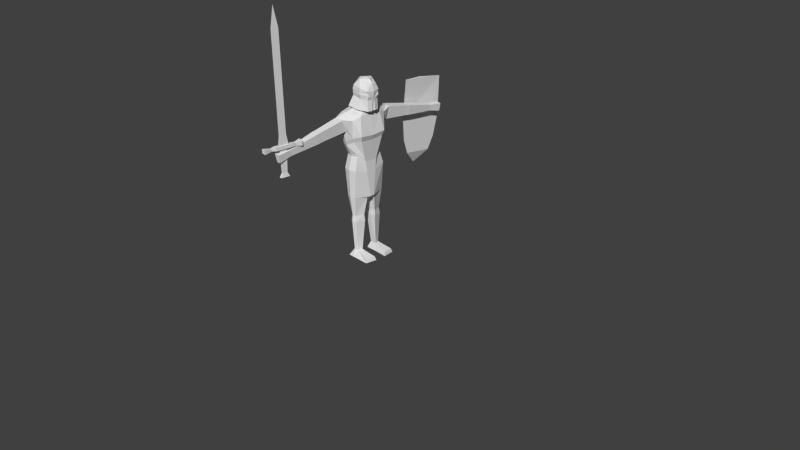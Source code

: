 # Source: knight.blend  (saved by Blender 2.67.0; exported with 4.5.12 LTS)
import bpy
from mathutils import Matrix  # noqa: F401  (used for matrix-valued properties, if any)

bpy.ops.wm.read_factory_settings(use_empty=True)
scene = bpy.context.scene
scene.name = 'Scene'

# ---- collections
col_collection_1 = bpy.data.collections.new('Collection 1'); scene.collection.children.link(col_collection_1)

# ---- materials (node trees are filled in below, after node groups)
mat_material = bpy.data.materials.new('Material')
mat_material.alpha_threshold = 0.0
mat_material.use_transparent_shadow = False
mat_material.roughness = 0.5
mat_material.line_color = (0.0, 0.0, 0.0, 1.0)

# ---- material node trees

# ---- world
world_world = bpy.data.worlds.new('World'); scene.world = world_world
world_world.color = (0.05088, 0.05088, 0.05088)
world_world.use_sun_shadow = False
world_world.sun_shadow_jitter_overblur = 0.0
world_world.cycles.sampling_method = 'MANUAL'
world_world.cycles.sample_map_resolution = 256

# ---- cameras
cam_camera = bpy.data.cameras.new('Camera')
cam_camera.clip_end = 100.0
cam_camera.lens = 35.0
cam_camera.sensor_width = 32.0
cam_camera.sensor_height = 18.0
cam_camera.ortho_scale = 7.314
cam_camera.dof.focus_distance = 0.0
cam_camera.dof.aperture_fstop = 128.0

# ---- meshes
me_cube = bpy.data.meshes.new('Cube')
me_cube.from_pydata([(-0.2838, -0.2139, 1.725), (-0.03533, -0.2256, 1.203), (-0.2339, -0.2197, 1.203), (-0.2415, -0.02619, 0.7897), (-0.263, -0.1239, 1.94), (-0.02585, -0.2477, 1.859), (-0.2241, -0.2477, 1.931), (0.0505, -0.1804, 1.658), (0.00567, -0.1494, 1.897), (-0.04923, -0.234, 1.628), (-0.2007, -0.2639, 1.583), (0.00567, -0.02619, 0.8277), (-0.1561, -0.6727, 1.69), (-0.08906, -0.6727, 1.69), (0.1171, -0.08428, 0.04104), (0.1095, -0.2241, -0.006834), (-0.1062, -0.1721, 0.08595), (-0.1757, -0.1662, 0.08595), (-0.04461, -0.07901, -0.003461), (-0.2127, -0.07901, -0.003461), (-0.2044, -0.2138, 0.8346), (-0.06615, -0.2197, 0.8346), (-0.1304, -0.07514, 0.496), (-0.1287, -0.07901, -0.003461), (-0.2127, -0.2262, -0.002466), (-0.04461, -0.2262, -0.002466), (-0.1542, -1.292, 1.711), (-0.08421, -1.29, 1.701), (-0.1757, -0.1122, 0.08526), (-0.08512, -0.1122, 0.08526), (-0.1352, -0.2118, 0.5766), (-0.1295, -0.08037, 0.5754), (-0.1244, -0.3197, 1.731), (-0.1226, -0.695, 1.821), (0.1309, -0.07254, -0.007584), (0.09573, -0.2117, 0.04163), (-0.02527, -0.05662, 0.8099), (-0.2337, -0.05662, 0.7882), (-0.09378, -1.122, 1.717), (-0.1465, -1.124, 1.725), (-0.1821, -0.1934, 0.4972), (-0.089, -0.1993, 0.4972), (-0.0527, -0.08269, 0.496), (-0.2081, -0.08269, 0.496), (-0.1558, -0.7165, 1.682), (-0.08881, -0.7165, 1.682), (-0.08397, -0.3002, 1.731), (-0.1648, -0.2943, 1.731), (-0.1352, -0.2391, 0.8346), (-0.1409, -0.1916, 0.08595), (-0.1709, -0.1865, 0.5766), (-0.09962, -0.1923, 0.5766), (-0.05874, -0.08793, 0.5754), (-0.2002, -0.08793, 0.5754), (-0.2642, -0.09318, 1.311), (-0.004998, -0.08602, 1.304), (-0.046, -0.1779, 1.38), (-0.2233, -0.172, 1.38), (-0.07149, -0.3744, 1.881), (-0.1773, -0.3781, 1.897), (-0.2069, -0.2445, 1.527), (-0.06469, -0.2146, 1.571), (0.02485, -0.1629, 1.589), (-0.2535, -0.1865, 1.611), (-0.1459, -1.273, 1.601), (-0.09246, -1.273, 1.601), (-0.1304, -0.1122, 0.08526), (-0.1346, -0.1974, 1.38), (-0.1287, -0.2262, -0.002466), (-0.1355, -0.2188, 0.4972), (-0.2203, -0.1854, 1.407), (-0.07846, -0.7373, 1.807), (-0.1662, -0.7403, 1.82), (-0.1403, -1.11, 1.642), (-0.1, -1.11, 1.642), (-0.07871, -0.6935, 1.815), (-0.1664, -0.6966, 1.827), (-0.1295, -0.05662, 0.7987), (-0.125, -0.2845, 1.583), (-0.06892, -0.02619, 0.8101), (-0.1287, -0.1338, 1.974), (-0.125, -0.2729, 1.95), (-0.1346, -0.2451, 1.203), (-0.1192, -1.273, 1.601), (-0.1192, -1.291, 1.706), (-0.1244, -0.3762, 1.889), (-0.1223, -0.7388, 1.814), (-0.1223, -0.7165, 1.682), (-0.1358, -0.2651, 1.527), (-0.1226, -0.6727, 1.69), (-0.1201, -1.11, 1.642), (-0.1201, -1.123, 1.721), (-0.1833, -0.06228, 2.007), (-0.04349, -0.07176, 1.985), (-0.1134, -0.1027, 2.025), (0.0005281, -0.1003, 1.357), (-0.2622, -0.1105, 1.367), (-0.04946, -0.1847, 1.415), (-0.1349, -0.2099, 1.407), (0.03918, -0.06749, 2.273), (-0.0617, -0.08895, 2.329), (-0.1398, -0.1174, 2.254), (-0.1995, -0.1585, 1.989), (0.06613, -0.08666, 2.203), (-0.01765, -0.1289, 2.234), (-0.03381, -0.1447, 1.967), (-0.1694, -0.1041, 2.115), (-0.02598, -0.1158, 2.097), (0.05787, -0.07948, 1.953), (0.05464, -0.07672, 2.092), (0.06416, -0.07848, 2.17), (-0.0206, -0.1282, 2.186), (-0.02207, -0.1307, 2.154), (0.07311, -0.07694, 2.141), (0.07154, -0.02115, 1.953), (0.06756, -0.01833, 2.087), (0.06971, -0.01842, 2.123), (-0.1591, -0.1157, 2.158), (-0.1558, -0.1217, 2.202), (-0.001851, -0.06837, 1.164), (-0.2578, -0.07429, 1.164), (-0.1484, -1.082, 1.734), (-0.09232, -1.08, 1.726), (-0.1417, -1.067, 1.646), (-0.09893, -1.067, 1.646), (-0.1203, -1.081, 1.73), (-0.1203, -1.067, 1.646), (-0.2838, 0.2139, 1.725), (-0.03533, 0.2256, 1.203), (-0.2339, 0.2197, 1.203), (-0.2415, 0.02619, 0.7897), (-0.263, 0.1239, 1.94), (-0.02585, 0.2477, 1.859), (-0.2241, 0.2477, 1.931), (0.0505, 0.1804, 1.658), (0.00567, 0.1494, 1.897), (-0.04923, 0.234, 1.628), (-0.2007, 0.2639, 1.583), (0.00567, 0.02619, 0.8277), (-0.263, -5.96e-08, 1.962), (0.00567, 0.0, 1.92), (-0.2415, 0.0, 0.7897), (0.00567, 0.0, 0.8348), (-0.1561, 0.6727, 1.69), (-0.08906, 0.6727, 1.69), (0.1171, 0.08428, 0.04104), (0.1095, 0.2241, -0.006834), (-0.1062, 0.1721, 0.08595), (-0.1757, 0.1662, 0.08595), (-0.04461, 0.07901, -0.003461), (-0.2127, 0.07901, -0.003461), (-0.2044, 0.2138, 0.8346), (-0.06615, 0.2197, 0.8346), (-0.1304, 0.07514, 0.496), (-0.1287, 0.07901, -0.003461), (-0.2127, 0.2262, -0.002466), (-0.04461, 0.2262, -0.002466), (-0.274, 0.0, 1.622), (0.05011, 0.0, 1.642), (-0.1542, 1.292, 1.711), (-0.08421, 1.29, 1.701), (-0.1757, 0.1122, 0.08526), (-0.08512, 0.1122, 0.08526), (-0.1352, 0.2118, 0.5766), (-0.1295, 0.08037, 0.5754), (-0.1244, 0.3197, 1.731), (-0.1226, 0.695, 1.821), (0.1309, 0.07254, -0.007584), (0.09573, 0.2117, 0.04163), (-0.02527, 0.05662, 0.8099), (-0.2337, 0.05662, 0.7882), (-0.09378, 1.122, 1.717), (-0.1465, 1.124, 1.725), (-0.1821, 0.1934, 0.4972), (-0.089, 0.1993, 0.4972), (-0.0527, 0.08269, 0.496), (-0.2081, 0.08269, 0.496), (-0.1558, 0.7165, 1.682), (-0.08881, 0.7165, 1.682), (-0.08397, 0.3002, 1.731), (-0.1648, 0.2943, 1.731), (-0.2646, 0.0, 1.311), (-0.004998, 0.0, 1.304), (-0.1352, 0.2391, 0.8346), (-0.1409, 0.1916, 0.08595), (-0.1709, 0.1865, 0.5766), (-0.09962, 0.1923, 0.5766), (-0.05874, 0.08793, 0.5754), (-0.2002, 0.08793, 0.5754), (-0.2642, 0.09318, 1.311), (-0.004998, 0.08602, 1.304), (-0.046, 0.1779, 1.38), (-0.2233, 0.172, 1.38), (-0.07149, 0.3744, 1.881), (-0.1773, 0.3781, 1.897), (-0.2069, 0.2445, 1.527), (-0.06469, 0.2146, 1.571), (0.02485, 0.1629, 1.589), (-0.2535, 0.1865, 1.611), (-0.1459, 1.273, 1.601), (-0.09246, 1.273, 1.601), (-0.1304, 0.1122, 0.08526), (-0.1346, 0.1974, 1.38), (-0.1287, 0.2262, -0.002466), (-0.1355, 0.2188, 0.4972), (-0.2203, 0.1854, 1.407), (-0.06892, 0.0, 0.8287), (-0.07846, 0.7373, 1.807), (-0.1662, 0.7403, 1.82), (-0.1403, 1.11, 1.642), (-0.1, 1.11, 1.642), (-0.07871, 0.6935, 1.815), (-0.1664, 0.6966, 1.827), (0.02456, 0.0, 1.577), (-0.2865, 0.0, 1.547), (-0.1295, 0.05662, 0.7987), (-0.125, 0.2845, 1.583), (-0.06892, 0.02619, 0.8101), (-0.1287, 0.1338, 1.974), (-0.125, 0.2729, 1.95), (-0.1346, 0.2451, 1.203), (-0.1192, 1.273, 1.601), (-0.1192, 1.291, 1.706), (-0.1244, 0.3762, 1.889), (-0.1223, 0.7388, 1.814), (-0.1223, 0.7165, 1.682), (-0.1358, 0.2651, 1.527), (-0.1226, 0.6727, 1.69), (-0.1201, 1.11, 1.642), (-0.1201, 1.123, 1.721), (-0.1833, 0.06228, 2.007), (-0.04349, 0.07176, 1.985), (-0.2008, 0.0, 2.019), (-0.026, 0.0, 1.997), (-0.1134, 0.0, 2.036), (-0.1134, 0.1027, 2.025), (0.0005281, 0.1003, 1.357), (-0.2622, 0.1105, 1.367), (-0.04946, 0.1847, 1.415), (0.0004752, 0.0, 1.355), (-0.2686, 0.0, 1.355), (-0.1349, 0.2099, 1.407), (-0.1603, 0.0, 2.322), (0.03918, 0.06749, 2.273), (-0.208, 0.0, 2.269), (0.0572, 0.0, 2.284), (0.02283, 0.0, 2.322), (-0.0617, 0.08895, 2.329), (-0.1398, 0.1174, 2.254), (-0.2889, 0.0, 1.99), (-0.1995, 0.1585, 1.989), (0.06613, 0.08666, 2.203), (0.08273, 0.0, 2.191), (-0.01765, 0.1289, 2.234), (-0.03381, 0.1447, 1.967), (-0.245, 0.0, 2.118), (-0.1694, 0.1041, 2.115), (-0.02598, 0.1158, 2.097), (0.05787, 0.07948, 1.953), (0.05464, 0.07672, 2.092), (0.06416, 0.07848, 2.17), (0.08078, 0.0, 2.158), (-0.0206, 0.1282, 2.186), (-0.02207, 0.1307, 2.154), (0.07311, 0.07694, 2.141), (0.07154, 0.02115, 1.953), (0.06756, 0.01833, 2.087), (0.06971, 0.01842, 2.123), (-0.1591, 0.1157, 2.158), (-0.2299, 0.0, 2.155), (-0.1558, 0.1217, 2.202), (0.06753, 0.0, 2.087), (0.05964, 0.0, 1.956), (-0.2244, 0.0, 2.214), (-0.057, 0.0, 2.342), (-0.001643, 0.0, 1.157), (-0.001851, 0.06837, 1.164), (-0.2578, 0.07429, 1.164), (-0.2577, 0.0, 1.156), (-0.1484, 1.082, 1.734), (-0.09232, 1.08, 1.726), (-0.1417, 1.067, 1.646), (-0.09893, 1.067, 1.646), (-0.1203, 1.081, 1.73), (-0.1203, 1.067, 1.646), (-0.2276, 1.409, 2.019), (-0.1898, 0.7758, 2.104), (-0.1915, 1.343, 1.528), (-0.1817, 0.7103, 1.612), (-0.2741, 1.092, 2.061), (-0.2905, 1.027, 1.569), (-0.1776, 0.7201, 1.316), (-0.2417, 0.943, 0.9413), (-0.1759, 0.774, 1.127), (-0.1818, 1.155, 1.077), (-0.2012, 1.188, 1.247), (-0.2468, 1.328, 1.968), (-0.1859, 1.256, 1.244), (-0.2736, 0.9848, 1.255), (-0.2106, 0.8356, 1.13), (-0.2052, 1.271, 1.537), (-0.2173, 0.8331, 2.035), (-0.2427, 0.9516, 1.006), (-0.192, 0.7751, 1.303), (-0.1962, 0.7757, 1.603), (-0.1957, 1.116, 1.099), (-0.2896, 1.084, 2.0), (-0.1041, -1.299, 1.749), (-0.0876, -1.099, 1.749), (-0.1622, -1.294, 1.749), (-0.1314, -1.096, 1.749), (-0.1041, -1.299, 1.793), (-0.0876, -1.099, 1.793), (-0.1622, -1.294, 1.793), (-0.1314, -1.096, 1.793), (-0.1127, -1.271, 1.793), (-0.1045, -1.131, 1.793), (-0.1341, -1.199, 1.793), (-0.1141, -1.249, 3.109), (-0.1084, -1.153, 3.109), (-0.1288, -1.199, 3.109), (-0.1171, -1.2, 3.359), (-0.1084, -1.153, 2.431), (-0.1287, -1.199, 2.431), (-0.1141, -1.248, 2.431), (-0.1288, -1.199, 1.918), (-0.1141, -1.249, 1.918), (-0.1084, -1.153, 1.918), (-0.1127, -1.243, 1.756), (-0.1045, -1.158, 1.756), (-0.1418, -1.242, 1.756), (-0.1264, -1.156, 1.756), (-0.1151, -1.231, 1.46), (-0.1091, -1.169, 1.46), (-0.1362, -1.23, 1.46), (-0.125, -1.168, 1.46), (-0.1203, -1.351, 1.758), (-0.1547, -1.348, 1.758), (-0.1203, -1.351, 1.784), (-0.1547, -1.348, 1.784), (-0.11, -1.447, 1.745), (-0.1805, -1.441, 1.745), (-0.11, -1.447, 1.798), (-0.1805, -1.441, 1.798), (-0.08684, -1.043, 1.753), (-0.123, -1.04, 1.753), (-0.08684, -1.043, 1.79), (-0.123, -1.04, 1.79), (-0.06438, -0.9672, 1.737), (-0.1328, -0.9616, 1.737), (-0.06438, -0.9672, 1.806), (-0.1328, -0.9616, 1.806), (-0.11, -1.257, 1.408), (-0.09918, -1.144, 1.408), (-0.1482, -1.255, 1.408), (-0.1279, -1.143, 1.408), (-0.1784, -0.1097, 0.1199), (-0.1762, -0.1685, 0.1206), (-0.1047, -0.1744, 0.1206), (-0.08239, -0.1097, 0.1199), (-0.1304, -0.1091, 0.1199), (-0.1405, -0.1939, 0.1206), (-0.08287, 0.1102, 0.1138), (-0.105, 0.174, 0.1145), (-0.1762, 0.1681, 0.1145), (-0.178, 0.1102, 0.1138), (-0.1406, 0.1934, 0.1145), (-0.1304, 0.1097, 0.1138), (-0.0668, 0.08723, 1.752), (-0.1134, 0.07358, 1.752), (-0.1134, -0.09081, 1.752), (-0.0668, -0.1045, 1.752), (-0.1564, 0.02023, 1.752), (-0.1564, -0.03746, 1.752), (-0.02388, 0.07358, 1.752), (-0.02388, -0.09081, 1.752), (0.02005, 0.02023, 1.752), (0.02005, -0.03746, 1.752), (-0.0668, 0.08723, 1.701), (-0.1134, 0.07358, 1.701), (-0.1134, -0.09081, 1.701), (-0.0668, -0.1045, 1.701), (-0.1564, 0.02023, 1.701), (-0.1564, -0.03746, 1.701), (-0.02388, 0.07358, 1.701), (-0.02388, -0.09081, 1.701), (0.02005, 0.02023, 1.701), (0.02005, -0.03746, 1.701), (-0.06713, 0.06288, 1.656), (-0.1019, 0.0527, 1.656), (-0.1019, -0.06993, 1.656), (-0.06713, -0.08011, 1.656), (-0.1339, 0.0129, 1.656), (-0.1339, -0.03013, 1.656), (-0.03511, 0.0527, 1.656), (-0.03511, -0.06993, 1.656), (-0.002344, 0.0129, 1.656), (-0.002344, -0.03013, 1.656), (-0.06765, 0.02375, 1.622), (-0.0834, 0.01914, 1.622), (-0.0834, -0.03637, 1.622), (-0.06765, -0.04098, 1.622), (-0.09789, 0.001126, 1.622), (-0.09789, -0.01835, 1.622), (-0.05316, 0.01914, 1.622), (-0.05316, -0.03637, 1.622), (-0.03833, 0.001126, 1.622), (-0.03833, -0.01835, 1.622), (-0.06773, 0.0182, 1.549), (-0.08077, 0.01438, 1.549), (-0.08077, -0.03161, 1.549), (-0.06773, -0.03543, 1.549), (-0.09278, -0.0005443, 1.549), (-0.09278, -0.01668, 1.549), (-0.05572, 0.01438, 1.549), (-0.05572, -0.03161, 1.549), (-0.04343, -0.0005443, 1.549), (-0.04343, -0.01668, 1.549), (-0.06697, 0.07446, 1.527), (-0.1074, 0.06263, 1.527), (-0.1074, -0.07986, 1.527), (-0.06697, -0.09169, 1.527), (-0.1446, 0.01639, 1.527), (-0.1446, -0.03361, 1.527), (-0.02977, 0.06263, 1.527), (-0.02977, -0.07986, 1.527), (0.008306, 0.01639, 1.527), (0.008306, -0.03361, 1.527), (-0.0668, 0.08723, 1.716), (-0.02388, 0.07358, 1.716), (0.02005, 0.02023, 1.716), (0.02005, -0.03746, 1.716), (-0.1564, -0.03746, 1.716), (-0.1564, 0.02023, 1.716), (-0.02388, -0.09081, 1.716), (-0.1134, 0.07358, 1.716), (-0.1134, -0.09081, 1.716), (-0.0668, -0.1045, 1.716), (-0.08929, -0.04705, 1.633), (-0.04742, 0.02982, 1.633), (-0.08929, 0.02982, 1.633), (-0.04742, -0.04705, 1.633), (-0.06749, 0.0362, 1.633), (-0.06749, -0.05343, 1.633), (-0.1094, 0.004873, 1.633), (-0.02688, 0.004873, 1.633), (-0.02688, -0.0221, 1.633), (-0.1094, -0.0221, 1.633)], [], [(2, 3, 37, 20), (80, 4, 6, 81), (7, 8, 5, 9), (78, 9, 46, 32), (36, 21, 51, 52), (50, 53, 43, 40), (62, 7, 9, 61), (88, 78, 10, 60), (10, 6, 4, 0), (60, 10, 0, 63), (213, 158, 7, 62), (48, 20, 50, 30), (158, 140, 8, 7), (63, 0, 157, 214), (4, 80, 94, 92), (0, 4, 139, 157), (206, 79, 3, 141), (66, 29, 18, 23), (30, 50, 40, 69), (11, 1, 21, 36), (52, 51, 41, 42), (31, 52, 42, 22), (79, 11, 36, 77), (82, 2, 20, 48), (360, 359, 29, 66), (361, 357, 17, 49), (20, 37, 53, 50), (77, 36, 52, 31), (359, 358, 16, 29), (357, 356, 28, 17), (23, 68, 24, 19), (18, 29, 14, 34), (49, 17, 24, 68), (17, 28, 19, 24), (14, 35, 15, 34), (29, 16, 35, 14), (25, 18, 34, 15), (16, 25, 15, 35), (11, 119, 1), (82, 67, 57, 2), (2, 57, 54, 120), (142, 275, 119, 11), (120, 54, 181, 278), (89, 13, 45, 87), (70, 60, 63, 96), (46, 58, 75, 13), (6, 10, 47, 59), (239, 213, 62, 95), (95, 62, 61, 97), (59, 47, 12, 76), (96, 63, 214, 240), (125, 121, 39, 91), (98, 88, 60, 70), (33, 76, 72, 86), (9, 5, 58, 46), (81, 6, 59, 85), (85, 59, 76, 33), (32, 46, 13, 89), (76, 12, 44, 72), (13, 75, 71, 45), (91, 39, 26, 84), (121, 123, 73, 39), (124, 122, 38, 74), (126, 124, 74, 90), (83, 84, 26, 64), (39, 73, 64, 26), (74, 38, 27, 65), (90, 74, 65, 83), (8, 80, 81, 5), (10, 78, 32, 47), (61, 9, 78, 88), (21, 48, 30, 51), (80, 8, 93, 94), (142, 11, 79, 206), (28, 66, 23, 19), (51, 30, 69, 41), (53, 31, 22, 43), (3, 79, 77, 37), (1, 82, 48, 21), (356, 360, 66, 28), (358, 361, 49, 16), (37, 77, 31, 53), (18, 25, 68, 23), (16, 49, 68, 25), (1, 56, 67, 82), (12, 89, 87, 44), (122, 125, 91, 38), (97, 61, 88, 98), (75, 33, 86, 71), (5, 81, 85, 58), (58, 85, 33, 75), (47, 32, 89, 12), (38, 91, 84, 27), (123, 126, 90, 73), (65, 27, 84, 83), (73, 90, 83, 64), (234, 232, 92, 94), (233, 234, 94, 93), (8, 140, 233, 93), (139, 4, 92, 232), (57, 70, 96, 54), (182, 239, 95, 55), (55, 95, 97, 56), (54, 96, 240, 181), (67, 98, 70, 57), (56, 97, 98, 67), (242, 244, 101), (245, 246, 100, 99), (246, 274, 100), (106, 255, 249, 102), (245, 99, 103, 252), (100, 101, 104), (99, 100, 104), (115, 114, 272, 271), (117, 269, 255, 106), (102, 105, 107, 106), (107, 105, 108, 109), (103, 104, 111, 110), (252, 103, 110, 261), (107, 109, 113, 112), (113, 109, 115, 116), (109, 108, 114, 115), (101, 244, 273, 118), (118, 273, 269, 117), (111, 112, 113, 110), (106, 107, 112, 117), (117, 112, 111, 118), (110, 113, 116, 261), (118, 111, 104, 101), (116, 115, 271, 261), (274, 242, 100), (103, 99, 104), (275, 182, 55, 119), (119, 55, 56, 1), (3, 120, 278, 141), (3, 2, 120), (86, 72, 121, 125), (72, 44, 123, 121), (45, 71, 122, 124), (87, 45, 124, 126), (71, 86, 125, 122), (44, 87, 126, 123), (129, 151, 170, 130), (218, 219, 133, 131), (134, 136, 132, 135), (216, 165, 179, 136), (169, 187, 186, 152), (185, 173, 176, 188), (197, 196, 136, 134), (226, 195, 137, 216), (137, 127, 131, 133), (195, 198, 127, 137), (213, 197, 134, 158), (183, 163, 185, 151), (158, 134, 135, 140), (198, 214, 157, 127), (131, 230, 235, 218), (127, 157, 139, 131), (206, 141, 130, 217), (201, 154, 149, 162), (163, 204, 173, 185), (138, 169, 152, 128), (187, 175, 174, 186), (164, 153, 175, 187), (217, 215, 169, 138), (220, 183, 151, 129), (367, 201, 162, 362), (366, 184, 148, 364), (151, 185, 188, 170), (215, 164, 187, 169), (362, 162, 147, 363), (364, 148, 161, 365), (154, 150, 155, 203), (149, 167, 145, 162), (184, 203, 155, 148), (148, 155, 150, 161), (145, 167, 146, 168), (162, 145, 168, 147), (156, 146, 167, 149), (147, 168, 146, 156), (138, 128, 276), (220, 129, 192, 202), (129, 277, 189, 192), (142, 138, 276, 275), (277, 278, 181, 189), (227, 225, 178, 144), (205, 237, 198, 195), (179, 144, 211, 193), (133, 194, 180, 137), (239, 236, 197, 213), (236, 238, 196, 197), (194, 212, 143, 180), (237, 240, 214, 198), (283, 229, 172, 279), (241, 205, 195, 226), (166, 224, 208, 212), (136, 179, 193, 132), (219, 223, 194, 133), (223, 166, 212, 194), (165, 227, 144, 179), (212, 208, 177, 143), (144, 178, 207, 211), (229, 222, 159, 172), (279, 172, 209, 281), (282, 210, 171, 280), (284, 228, 210, 282), (221, 199, 159, 222), (172, 159, 199, 209), (210, 200, 160, 171), (228, 221, 200, 210), (135, 132, 219, 218), (137, 180, 165, 216), (196, 226, 216, 136), (152, 186, 163, 183), (218, 235, 231, 135), (142, 206, 217, 138), (161, 150, 154, 201), (186, 174, 204, 163), (188, 176, 153, 164), (130, 170, 215, 217), (128, 152, 183, 220), (365, 161, 201, 367), (363, 147, 184, 366), (170, 188, 164, 215), (149, 154, 203, 156), (147, 156, 203, 184), (128, 220, 202, 191), (143, 177, 225, 227), (280, 171, 229, 283), (238, 241, 226, 196), (211, 207, 224, 166), (132, 193, 223, 219), (193, 211, 166, 223), (180, 143, 227, 165), (171, 160, 222, 229), (281, 209, 228, 284), (200, 221, 222, 160), (209, 199, 221, 228), (234, 235, 230, 232), (233, 231, 235, 234), (135, 231, 233, 140), (139, 232, 230, 131), (192, 189, 237, 205), (182, 190, 236, 239), (190, 191, 238, 236), (189, 181, 240, 237), (202, 192, 205, 241), (191, 202, 241, 238), (248, 244, 242), (245, 243, 247, 246), (246, 247, 274), (256, 250, 249, 255), (245, 252, 251, 243), (247, 253, 248), (243, 253, 247), (266, 271, 272, 265), (268, 256, 255, 269), (250, 256, 257, 254), (257, 259, 258, 254), (251, 260, 262, 253), (252, 261, 260, 251), (257, 263, 264, 259), (264, 267, 266, 259), (259, 266, 265, 258), (248, 270, 273, 244), (270, 268, 269, 273), (262, 260, 264, 263), (256, 268, 263, 257), (268, 270, 262, 263), (260, 261, 267, 264), (270, 248, 253, 262), (267, 261, 271, 266), (274, 247, 242), (251, 253, 243), (275, 276, 190, 182), (276, 128, 191, 190), (130, 141, 278, 277), (130, 277, 129), (224, 283, 279, 208), (208, 279, 281, 177), (178, 282, 280, 207), (225, 284, 282, 178), (207, 280, 283, 224), (177, 281, 284, 225), (247, 248, 242), (100, 242, 101), (289, 285, 296, 306), (286, 289, 306, 301), (303, 298, 299), (295, 297, 294, 305), (304, 290, 298, 303), (300, 287, 297, 295), (298, 302, 299), (288, 304, 303, 291), (288, 286, 301, 304), (293, 299, 302, 292), (291, 303, 299, 293), (301, 306, 290, 304), (285, 287, 300, 296), (290, 300, 295, 298), (296, 300, 290, 306), (302, 298, 305), (298, 295, 305), (305, 294, 292, 302), (288, 287, 285, 286), (289, 286, 285), (291, 297, 287, 288), (297, 291, 293, 294), (292, 294, 293), (307, 309, 330, 328), (313, 311, 315, 317), (312, 308, 344, 346), (310, 309, 313, 314), (307, 308, 312, 311), (311, 313, 339, 338), (324, 322, 319, 318), (323, 324, 318, 320), (311, 312, 316, 315), (322, 323, 320, 319), (312, 314, 317, 316), (314, 313, 317), (327, 325, 323, 322), (325, 326, 324, 323), (326, 327, 322, 324), (319, 320, 321), (318, 319, 321), (320, 318, 321), (316, 317, 325, 327), (317, 315, 326, 325), (315, 316, 327, 326), (331, 329, 333, 335), (310, 308, 329, 331), (309, 310, 331, 330), (308, 307, 328, 329), (332, 334, 354, 352), (330, 331, 335, 334), (329, 328, 332, 333), (328, 330, 334, 332), (338, 339, 343, 342), (313, 309, 337, 339), (307, 311, 338, 336), (309, 307, 336, 337), (341, 340, 342, 343), (339, 337, 341, 343), (336, 338, 342, 340), (337, 336, 340, 341), (346, 344, 348, 350), (308, 310, 345, 344), (314, 312, 346, 347), (310, 314, 347, 345), (348, 349, 351, 350), (344, 345, 349, 348), (347, 346, 350, 351), (345, 347, 351, 349), (353, 352, 354, 355), (335, 333, 353, 355), (334, 335, 355, 354), (333, 332, 352, 353), (22, 42, 359, 360), (69, 40, 357, 361), (42, 41, 358, 359), (40, 43, 356, 357), (43, 22, 360, 356), (41, 69, 361, 358), (153, 367, 362, 175), (173, 364, 365, 176), (176, 365, 367, 153), (175, 362, 363, 174), (204, 366, 364, 173), (174, 363, 366, 204), (371, 368, 369, 370), (370, 369, 372, 373), (368, 371, 375, 374), (374, 375, 377, 376), (385, 395, 397, 387), (382, 392, 393, 383), (387, 397, 396, 386), (384, 394, 388, 378), (429, 384, 378, 428), (431, 387, 386, 430), (433, 382, 383, 432), (434, 385, 387, 431), (435, 379, 382, 433), (430, 386, 384, 429), (432, 383, 380, 436), (436, 380, 381, 437), (428, 378, 379, 435), (437, 381, 385, 434), (440, 399, 402, 444), (441, 405, 407, 446), (444, 402, 403, 447), (446, 407, 406, 445), (379, 389, 392, 382), (386, 396, 394, 384), (383, 393, 390, 380), (380, 390, 391, 381), (378, 388, 389, 379), (381, 391, 395, 385), (405, 415, 417, 407), (402, 412, 413, 403), (407, 417, 416, 406), (404, 414, 408, 398), (445, 406, 404, 439), (447, 403, 400, 438), (438, 400, 401, 443), (442, 398, 399, 440), (443, 401, 405, 441), (439, 404, 398, 442), (417, 427, 426, 416), (414, 424, 418, 408), (411, 421, 425, 415), (408, 418, 419, 409), (399, 409, 412, 402), (406, 416, 414, 404), (403, 413, 410, 400), (400, 410, 411, 401), (398, 408, 409, 399), (401, 411, 415, 405), (421, 420, 419, 418), (420, 423, 422, 419), (418, 424, 425, 421), (424, 426, 427, 425), (412, 422, 423, 413), (415, 425, 427, 417), (409, 419, 422, 412), (416, 426, 424, 414), (413, 423, 420, 410), (410, 420, 421, 411), (374, 429, 428, 368), (377, 431, 430, 376), (372, 433, 432, 373), (375, 434, 431, 377), (369, 435, 433, 372), (376, 430, 429, 374), (373, 432, 436, 370), (370, 436, 437, 371), (368, 428, 435, 369), (371, 437, 434, 375), (396, 445, 439, 394), (397, 446, 445, 396), (395, 441, 446, 397), (388, 442, 440, 389), (394, 439, 442, 388), (393, 447, 438, 390), (392, 444, 447, 393), (391, 443, 441, 395), (389, 440, 444, 392), (390, 438, 443, 391)])
_uv = me_cube.uv_layers.new(name='UVMap')
_uv.uv.foreach_set('vector', [0.7167, 0.8068, 0.7152, 0.6437, 0.7345, 0.652, 0.7491, 0.6781, 0.7913, 0.7291, 0.7159, 0.6915, 0.7675, 0.6545, 0.8, 0.6597, 0.3693, 0.1276, 0.3222, 0.2584, 0.2922, 0.2095, 0.3153, 0.1016, 0.7207, 0.6311, 0.7716, 0.6568, 0.7314, 0.7166, 0.713, 0.7131, 0.3461, 0.2483, 0.3271, 0.2716, 0.317, 0.2411, 0.3205, 0.2395, 0.4302, 0.5734, 0.427, 0.572, 0.428, 0.5686, 0.4312, 0.5692, 0.3622, 0.9007, 0.3528, 0.9412, 0.2988, 0.9152, 0.3009, 0.8786, 0.2459, 0.8518, 0.2479, 0.8895, 0.203, 0.8841, 0.201, 0.8452, 0.2195, 0.07051, 0.2178, 0.2175, 0.1662, 0.2544, 0.1802, 0.1334, 0.201, 0.8452, 0.203, 0.8841, 0.1637, 0.947, 0.1507, 0.89, 0.4826, 0.9014, 0.4676, 0.9655, 0.3528, 0.9412, 0.3622, 0.9007, 0.3183, 0.2737, 0.3093, 0.2713, 0.3203, 0.2408, 0.3187, 0.2409, 0.4841, 0.1519, 0.3919, 0.3312, 0.3222, 0.2584, 0.3693, 0.1276, 0.1507, 0.89, 0.1637, 0.947, 0.02477, 0.9032, 0.02208, 0.8329, 0.7159, 0.6915, 0.7913, 0.7291, 0.7929, 0.7679, 0.7334, 0.7741, 0.1802, 0.1334, 0.1662, 0.2544, 0.09615, 0.3083, 0.04126, 0.08955, 0.4048, 0.5805, 0.3989, 0.5936, 0.3331, 0.6025, 0.3276, 0.5947, 0.3941, 0.5731, 0.3943, 0.5719, 0.394, 0.5668, 0.3946, 0.5703, 0.4286, 0.5735, 0.4302, 0.5734, 0.4312, 0.5692, 0.4287, 0.5697, 0.8161, 0.6561, 0.7907, 0.8088, 0.7669, 0.6784, 0.7859, 0.6551, 0.4304, 0.5721, 0.4269, 0.5737, 0.426, 0.5691, 0.4302, 0.5683, 0.4289, 0.5709, 0.4304, 0.5721, 0.4302, 0.5683, 0.4291, 0.5684, 0.3989, 0.5936, 0.434, 0.6149, 0.4038, 0.6138, 0.3786, 0.601, 0.7536, 0.8098, 0.7167, 0.8068, 0.7491, 0.6781, 0.7581, 0.6805, 0.7607, 0.6106, 0.7613, 0.61, 0.7627, 0.5774, 0.7624, 0.5786, 0.7608, 0.6115, 0.7622, 0.6116, 0.7632, 0.5797, 0.7631, 0.5791, 0.3093, 0.2713, 0.2947, 0.2451, 0.317, 0.2394, 0.3203, 0.2408, 0.3209, 0.2354, 0.3461, 0.2483, 0.3205, 0.2395, 0.3189, 0.2383, 0.7613, 0.61, 0.7592, 0.6106, 0.7626, 0.5779, 0.7627, 0.5774, 0.7622, 0.6116, 0.7601, 0.6112, 0.7624, 0.5796, 0.7632, 0.5797, 0.3946, 0.5703, 0.3948, 0.5706, 0.3947, 0.5719, 0.3947, 0.5719, 0.394, 0.5668, 0.3943, 0.5719, 0.3962, 0.5572, 0.3958, 0.5516, 0.3948, 0.5736, 0.3949, 0.5742, 0.3947, 0.5719, 0.3948, 0.5706, 0.3949, 0.5742, 0.394, 0.5741, 0.3947, 0.5719, 0.3947, 0.5719, 0.3962, 0.5572, 0.3952, 0.5611, 0.3967, 0.5606, 0.3958, 0.5516, 0.3943, 0.5719, 0.3943, 0.5724, 0.3952, 0.5611, 0.3962, 0.5572, 0.3952, 0.5678, 0.394, 0.5668, 0.3958, 0.5516, 0.3967, 0.5606, 0.3943, 0.5724, 0.3952, 0.5678, 0.3967, 0.5606, 0.3952, 0.5611, 0.8161, 0.6561, 0.8516, 0.7858, 0.7907, 0.8088, 0.7536, 0.8098, 0.7479, 0.892, 0.6981, 0.8857, 0.7167, 0.8068, 0.2659, 0.2982, 0.2473, 0.3772, 0.2063, 0.3359, 0.2227, 0.2793, 0.8256, 0.6486, 0.8806, 0.7746, 0.8516, 0.7858, 0.8161, 0.6561, 0.2227, 0.2793, 0.2063, 0.3359, 0.1663, 0.3236, 0.1938, 0.2652, 0.7063, 0.7268, 0.6824, 0.7237, 0.6935, 0.7328, 0.7041, 0.7291, 0.179, 0.3022, 0.1928, 0.3999, 0.1424, 0.4446, 0.1203, 0.2607, 0.2751, 0.1613, 0.2619, 0.1865, 0.257, 0.173, 0.2568, 0.1706, 0.6741, 0.7727, 0.6758, 0.6258, 0.6937, 0.7098, 0.7029, 0.7415, 0.4743, 0.2696, 0.4743, 0.4561, 0.354, 0.4554, 0.3945, 0.2761, 0.3945, 0.2761, 0.354, 0.4554, 0.2926, 0.4333, 0.316, 0.319, 0.2466, 0.1862, 0.2374, 0.1546, 0.2599, 0.1703, 0.2588, 0.1735, 0.1203, 0.2607, 0.1424, 0.4446, 0.01383, 0.3876, 0.04125, 0.2332, 0.6179, 0.6435, 0.6336, 0.6412, 0.6352, 0.6335, 0.6296, 0.6321, 0.6758, 0.5883, 0.6665, 0.6842, 0.6216, 0.6775, 0.6078, 0.5798, 0.6999, 0.7616, 0.7129, 0.7678, 0.7078, 0.7553, 0.7001, 0.7571, 0.7716, 0.6568, 0.7485, 0.7647, 0.7182, 0.7417, 0.7314, 0.7166, 0.8, 0.6597, 0.7675, 0.6545, 0.7964, 0.6233, 0.8039, 0.6255, 0.2542, 0.1884, 0.2466, 0.1862, 0.2588, 0.1735, 0.2579, 0.1731, 0.2567, 0.1579, 0.2751, 0.1613, 0.2568, 0.1706, 0.2584, 0.1708, 0.7129, 0.7678, 0.7304, 0.7195, 0.7141, 0.7315, 0.7078, 0.7553, 0.6824, 0.7237, 0.6861, 0.7595, 0.6934, 0.7519, 0.6935, 0.7328, 0.2584, 0.1724, 0.2585, 0.1724, 0.2584, 0.1724, 0.2584, 0.1724, 0.6336, 0.6412, 0.6441, 0.6009, 0.6349, 0.633, 0.6352, 0.6335, 0.6042, 0.6029, 0.6037, 0.6343, 0.624, 0.6311, 0.6244, 0.6329, 0.6246, 0.5969, 0.6042, 0.6029, 0.6244, 0.6329, 0.6297, 0.6331, 0.2584, 0.1724, 0.2584, 0.1724, 0.2584, 0.1724, 0.2584, 0.1724, 0.2585, 0.1724, 0.2585, 0.1724, 0.2584, 0.1724, 0.2584, 0.1724, 0.2583, 0.1724, 0.2583, 0.1723, 0.2584, 0.1724, 0.2584, 0.1724, 0.2584, 0.1724, 0.2583, 0.1724, 0.2584, 0.1724, 0.2584, 0.1724, 0.872, 0.6955, 0.7913, 0.7291, 0.8, 0.6597, 0.842, 0.6465, 0.6758, 0.6258, 0.7207, 0.6311, 0.713, 0.7131, 0.6937, 0.7098, 0.3009, 0.8786, 0.2988, 0.9152, 0.2479, 0.8895, 0.2459, 0.8518, 0.3271, 0.2716, 0.3183, 0.2737, 0.3187, 0.2409, 0.317, 0.2411, 0.7913, 0.7291, 0.872, 0.6955, 0.8533, 0.7741, 0.7929, 0.7679, 0.4435, 0.6074, 0.434, 0.6149, 0.3989, 0.5936, 0.4048, 0.5805, 0.394, 0.5741, 0.3941, 0.5731, 0.3946, 0.5703, 0.3947, 0.5719, 0.4269, 0.5737, 0.4286, 0.5735, 0.4287, 0.5697, 0.426, 0.5691, 0.427, 0.572, 0.4289, 0.5709, 0.4291, 0.5684, 0.428, 0.5686, 0.3331, 0.6025, 0.3989, 0.5936, 0.3786, 0.601, 0.3525, 0.6107, 0.7907, 0.8088, 0.7536, 0.8098, 0.7581, 0.6805, 0.7669, 0.6784, 0.7601, 0.6112, 0.7607, 0.6106, 0.7624, 0.5786, 0.7624, 0.5796, 0.7592, 0.6106, 0.7608, 0.6115, 0.7631, 0.5791, 0.7626, 0.5779, 0.2947, 0.2451, 0.3209, 0.2354, 0.3189, 0.2383, 0.317, 0.2394, 0.394, 0.5668, 0.3952, 0.5678, 0.3948, 0.5706, 0.3946, 0.5703, 0.3943, 0.5724, 0.3948, 0.5736, 0.3948, 0.5706, 0.3952, 0.5678, 0.7907, 0.8088, 0.7978, 0.8933, 0.7479, 0.892, 0.7536, 0.8098, 0.7304, 0.7195, 0.7063, 0.7268, 0.7041, 0.7291, 0.7141, 0.7315, 0.6037, 0.6343, 0.6179, 0.6435, 0.6296, 0.6321, 0.624, 0.6311, 0.7448, 0.5966, 0.7214, 0.7109, 0.6665, 0.6842, 0.6758, 0.5883, 0.6861, 0.7595, 0.6999, 0.7616, 0.7001, 0.7571, 0.6934, 0.7519, 0.842, 0.6465, 0.8, 0.6597, 0.8039, 0.6255, 0.8116, 0.6235, 0.2619, 0.1865, 0.2542, 0.1884, 0.2579, 0.1731, 0.257, 0.173, 0.2374, 0.1546, 0.2567, 0.1579, 0.2584, 0.1708, 0.2599, 0.1703, 0.2583, 0.1723, 0.2584, 0.1724, 0.2584, 0.1724, 0.2584, 0.1724, 0.6441, 0.6009, 0.6246, 0.5969, 0.6297, 0.6331, 0.6349, 0.633, 0.2584, 0.1724, 0.2584, 0.1724, 0.2584, 0.1724, 0.2584, 0.1724, 0.2585, 0.1724, 0.2584, 0.1724, 0.2584, 0.1724, 0.2584, 0.1724, 0.7843, 0.8625, 0.6916, 0.8171, 0.7334, 0.7741, 0.7929, 0.7679, 0.8869, 0.8311, 0.7843, 0.8625, 0.7929, 0.7679, 0.8533, 0.7741, 0.872, 0.6955, 0.9417, 0.7683, 0.8869, 0.8311, 0.8533, 0.7741, 0.6459, 0.7453, 0.7159, 0.6915, 0.7334, 0.7741, 0.6916, 0.8171, 0.1702, 0.686, 0.1735, 0.7118, 0.1148, 0.6702, 0.1099, 0.6255, 0.4625, 0.6342, 0.4688, 0.6792, 0.389, 0.6857, 0.3959, 0.642, 0.3959, 0.642, 0.389, 0.6857, 0.3105, 0.7285, 0.3166, 0.6971, 0.1099, 0.6255, 0.1148, 0.6702, 0.03575, 0.6428, 0.0512, 0.6073, 0.2433, 0.6952, 0.2415, 0.7202, 0.1735, 0.7118, 0.1702, 0.686, 0.3166, 0.6971, 0.3105, 0.7285, 0.2415, 0.7202, 0.2433, 0.6952, 0.3176, 0.2176, 0.2825, 0.1869, 0.3337, 0.163, 0.4206, 0.2064, 0.3992, 0.2223, 0.3583, 0.1912, 0.3991, 0.1833, 0.3992, 0.2223, 0.3574, 0.2281, 0.3583, 0.1912, 0.3166, 0.1083, 0.259, 0.1199, 0.2354, 0.06639, 0.3115, 0.04407, 0.4206, 0.2064, 0.3991, 0.1833, 0.4096, 0.156, 0.4465, 0.1655, 0.3583, 0.1912, 0.3337, 0.163, 0.3756, 0.159, 0.3991, 0.1833, 0.3583, 0.1912, 0.3756, 0.159, 0.4286, 0.819, 0.4415, 0.7582, 0.452, 0.7623, 0.4369, 0.8211, 0.3237, 0.1269, 0.2655, 0.1356, 0.259, 0.1199, 0.3166, 0.1083, 0.3115, 0.04407, 0.3855, 0.04407, 0.3821, 0.1035, 0.3166, 0.1083, 0.3821, 0.1035, 0.3855, 0.04407, 0.4366, 0.04846, 0.4227, 0.111, 0.8, 0.1532, 0.7659, 0.1562, 0.7677, 0.1378, 0.8059, 0.1417, 0.8368, 0.1627, 0.8, 0.1532, 0.8059, 0.1417, 0.8415, 0.1479, 0.3821, 0.1035, 0.4227, 0.111, 0.4183, 0.1322, 0.3791, 0.1251, 0.4183, 0.1322, 0.4227, 0.111, 0.4506, 0.1153, 0.4465, 0.1314, 0.4227, 0.111, 0.4366, 0.04846, 0.4635, 0.05451, 0.4506, 0.1153, 0.7241, 0.1603, 0.6728, 0.1841, 0.6623, 0.159, 0.7176, 0.1416, 0.3273, 0.1443, 0.2719, 0.1617, 0.2655, 0.1356, 0.3237, 0.1269, 0.3554, 0.8443, 0.3571, 0.8287, 0.3963, 0.8359, 0.3936, 0.8482, 0.3166, 0.1083, 0.3821, 0.1035, 0.3791, 0.1251, 0.3237, 0.1269, 0.3237, 0.1269, 0.3791, 0.1251, 0.3773, 0.1406, 0.3273, 0.1443, 0.3936, 0.8482, 0.3963, 0.8359, 0.4246, 0.8351, 0.4292, 0.8543, 0.7176, 0.1416, 0.7677, 0.1378, 0.7659, 0.1562, 0.7241, 0.1603, 0.4246, 0.8351, 0.4286, 0.819, 0.4369, 0.8211, 0.4292, 0.8543, 0.3574, 0.2281, 0.3176, 0.2176, 0.3583, 0.1912, 0.4096, 0.156, 0.3991, 0.1833, 0.3756, 0.159, 0.4298, 0.2661, 0.4464, 0.3419, 0.401, 0.3472, 0.4008, 0.2773, 0.4008, 0.2773, 0.401, 0.3472, 0.347, 0.3847, 0.3399, 0.3003, 0.7152, 0.6437, 0.6735, 0.7878, 0.6446, 0.7737, 0.7096, 0.6359, 0.7152, 0.6437, 0.7167, 0.8068, 0.6735, 0.7878, 0.2579, 0.1728, 0.2585, 0.1727, 0.2585, 0.1725, 0.2582, 0.1726, 0.2585, 0.1727, 0.2589, 0.1711, 0.2587, 0.1718, 0.2585, 0.1725, 0.2575, 0.1712, 0.2575, 0.1725, 0.2579, 0.1724, 0.2579, 0.1718, 0.2582, 0.171, 0.2575, 0.1712, 0.2579, 0.1718, 0.2583, 0.1717, 0.2575, 0.1725, 0.2579, 0.1728, 0.2582, 0.1726, 0.2579, 0.1724, 0.2589, 0.1711, 0.2582, 0.171, 0.2583, 0.1717, 0.2587, 0.1718, 0.7167, 0.8068, 0.7491, 0.6781, 0.7345, 0.652, 0.7152, 0.6437, 0.7913, 0.7291, 0.8, 0.6597, 0.7675, 0.6545, 0.7159, 0.6915, 0.3693, 0.1276, 0.3153, 0.1016, 0.2922, 0.2095, 0.3222, 0.2584, 0.7207, 0.6311, 0.713, 0.7131, 0.7314, 0.7166, 0.7716, 0.6568, 0.3461, 0.2483, 0.3205, 0.2395, 0.317, 0.2411, 0.3271, 0.2716, 0.4302, 0.5734, 0.4312, 0.5692, 0.428, 0.5686, 0.427, 0.572, 0.3622, 0.9007, 0.3009, 0.8786, 0.2988, 0.9152, 0.3528, 0.9412, 0.2459, 0.8518, 0.201, 0.8452, 0.203, 0.8841, 0.2479, 0.8895, 0.2195, 0.07051, 0.1802, 0.1334, 0.1662, 0.2544, 0.2178, 0.2175, 0.201, 0.8452, 0.1507, 0.89, 0.1637, 0.947, 0.203, 0.8841, 0.4826, 0.9014, 0.3622, 0.9007, 0.3528, 0.9412, 0.4676, 0.9655, 0.3183, 0.2737, 0.3187, 0.2409, 0.3203, 0.2408, 0.3093, 0.2713, 0.4841, 0.1519, 0.3693, 0.1276, 0.3222, 0.2584, 0.3919, 0.3312, 0.1507, 0.89, 0.02208, 0.8329, 0.02477, 0.9032, 0.1637, 0.947, 0.7159, 0.6915, 0.7334, 0.7741, 0.7929, 0.7679, 0.7913, 0.7291, 0.1802, 0.1334, 0.04126, 0.08955, 0.09615, 0.3083, 0.1662, 0.2544, 0.4048, 0.5805, 0.3276, 0.5947, 0.3331, 0.6025, 0.3989, 0.5936, 0.3941, 0.5731, 0.3946, 0.5703, 0.394, 0.5668, 0.3943, 0.5719, 0.4286, 0.5735, 0.4287, 0.5697, 0.4312, 0.5692, 0.4302, 0.5734, 0.8161, 0.6561, 0.7859, 0.6551, 0.7669, 0.6784, 0.7907, 0.8088, 0.4304, 0.5721, 0.4302, 0.5683, 0.426, 0.5691, 0.4269, 0.5737, 0.4289, 0.5709, 0.4291, 0.5684, 0.4302, 0.5683, 0.4304, 0.5721, 0.3989, 0.5936, 0.3786, 0.601, 0.4038, 0.6138, 0.434, 0.6149, 0.7536, 0.8098, 0.7581, 0.6805, 0.7491, 0.6781, 0.7167, 0.8068, 0.7607, 0.6106, 0.7624, 0.5786, 0.7627, 0.5774, 0.7613, 0.61, 0.7608, 0.6115, 0.7631, 0.5791, 0.7632, 0.5797, 0.7622, 0.6116, 0.3093, 0.2713, 0.3203, 0.2408, 0.317, 0.2394, 0.2947, 0.2451, 0.3209, 0.2354, 0.3189, 0.2383, 0.3205, 0.2395, 0.3461, 0.2483, 0.7613, 0.61, 0.7627, 0.5774, 0.7626, 0.5779, 0.7592, 0.6106, 0.7622, 0.6116, 0.7632, 0.5797, 0.7624, 0.5796, 0.7601, 0.6112, 0.3946, 0.5703, 0.3947, 0.5719, 0.3947, 0.5719, 0.3948, 0.5706, 0.394, 0.5668, 0.3958, 0.5516, 0.3962, 0.5572, 0.3943, 0.5719, 0.3948, 0.5736, 0.3948, 0.5706, 0.3947, 0.5719, 0.3949, 0.5742, 0.3949, 0.5742, 0.3947, 0.5719, 0.3947, 0.5719, 0.394, 0.5741, 0.3962, 0.5572, 0.3958, 0.5516, 0.3967, 0.5606, 0.3952, 0.5611, 0.3943, 0.5719, 0.3962, 0.5572, 0.3952, 0.5611, 0.3943, 0.5724, 0.3952, 0.5678, 0.3967, 0.5606, 0.3958, 0.5516, 0.394, 0.5668, 0.3943, 0.5724, 0.3952, 0.5611, 0.3967, 0.5606, 0.3952, 0.5678, 0.8161, 0.6561, 0.7907, 0.8088, 0.8516, 0.7858, 0.7536, 0.8098, 0.7167, 0.8068, 0.6981, 0.8857, 0.7479, 0.892, 0.2659, 0.2982, 0.2227, 0.2793, 0.2063, 0.3359, 0.2473, 0.3772, 0.8256, 0.6486, 0.8161, 0.6561, 0.8516, 0.7858, 0.8806, 0.7746, 0.2227, 0.2793, 0.1938, 0.2652, 0.1663, 0.3236, 0.2063, 0.3359, 0.7063, 0.7268, 0.7041, 0.7291, 0.6935, 0.7328, 0.6824, 0.7237, 0.179, 0.3022, 0.1203, 0.2607, 0.1424, 0.4446, 0.1928, 0.3999, 0.2751, 0.1613, 0.2568, 0.1706, 0.257, 0.173, 0.2619, 0.1865, 0.6741, 0.7727, 0.7029, 0.7415, 0.6937, 0.7098, 0.6758, 0.6258, 0.4743, 0.2696, 0.3945, 0.2761, 0.354, 0.4554, 0.4743, 0.4561, 0.3945, 0.2761, 0.316, 0.319, 0.2926, 0.4333, 0.354, 0.4554, 0.2466, 0.1862, 0.2588, 0.1735, 0.2599, 0.1703, 0.2374, 0.1546, 0.1203, 0.2607, 0.04125, 0.2332, 0.01383, 0.3876, 0.1424, 0.4446, 0.6179, 0.6435, 0.6296, 0.6321, 0.6352, 0.6335, 0.6336, 0.6412, 0.6758, 0.5883, 0.6078, 0.5798, 0.6216, 0.6775, 0.6665, 0.6842, 0.6999, 0.7616, 0.7001, 0.7571, 0.7078, 0.7553, 0.7129, 0.7678, 0.7716, 0.6568, 0.7314, 0.7166, 0.7182, 0.7417, 0.7485, 0.7647, 0.8, 0.6597, 0.8039, 0.6255, 0.7964, 0.6233, 0.7675, 0.6545, 0.2542, 0.1884, 0.2579, 0.1731, 0.2588, 0.1735, 0.2466, 0.1862, 0.2567, 0.1579, 0.2584, 0.1708, 0.2568, 0.1706, 0.2751, 0.1613, 0.7129, 0.7678, 0.7078, 0.7553, 0.7141, 0.7315, 0.7304, 0.7195, 0.6824, 0.7237, 0.6935, 0.7328, 0.6934, 0.7519, 0.6861, 0.7595, 0.2584, 0.1724, 0.2584, 0.1724, 0.2584, 0.1724, 0.2585, 0.1724, 0.6336, 0.6412, 0.6352, 0.6335, 0.6349, 0.633, 0.6441, 0.6009, 0.6042, 0.6029, 0.6244, 0.6329, 0.624, 0.6311, 0.6037, 0.6343, 0.6246, 0.5969, 0.6297, 0.6331, 0.6244, 0.6329, 0.6042, 0.6029, 0.2584, 0.1724, 0.2584, 0.1724, 0.2584, 0.1724, 0.2584, 0.1724, 0.2585, 0.1724, 0.2584, 0.1724, 0.2584, 0.1724, 0.2585, 0.1724, 0.2583, 0.1724, 0.2584, 0.1724, 0.2584, 0.1724, 0.2583, 0.1723, 0.2584, 0.1724, 0.2584, 0.1724, 0.2584, 0.1724, 0.2583, 0.1724, 0.872, 0.6955, 0.842, 0.6465, 0.8, 0.6597, 0.7913, 0.7291, 0.6758, 0.6258, 0.6937, 0.7098, 0.713, 0.7131, 0.7207, 0.6311, 0.3009, 0.8786, 0.2459, 0.8518, 0.2479, 0.8895, 0.2988, 0.9152, 0.3271, 0.2716, 0.317, 0.2411, 0.3187, 0.2409, 0.3183, 0.2737, 0.7913, 0.7291, 0.7929, 0.7679, 0.8533, 0.7741, 0.872, 0.6955, 0.4435, 0.6074, 0.4048, 0.5805, 0.3989, 0.5936, 0.434, 0.6149, 0.394, 0.5741, 0.3947, 0.5719, 0.3946, 0.5703, 0.3941, 0.5731, 0.4269, 0.5737, 0.426, 0.5691, 0.4287, 0.5697, 0.4286, 0.5735, 0.427, 0.572, 0.428, 0.5686, 0.4291, 0.5684, 0.4289, 0.5709, 0.3331, 0.6025, 0.3525, 0.6107, 0.3786, 0.601, 0.3989, 0.5936, 0.7907, 0.8088, 0.7669, 0.6784, 0.7581, 0.6805, 0.7536, 0.8098, 0.7601, 0.6112, 0.7624, 0.5796, 0.7624, 0.5786, 0.7607, 0.6106, 0.7592, 0.6106, 0.7626, 0.5779, 0.7631, 0.5791, 0.7608, 0.6115, 0.2947, 0.2451, 0.317, 0.2394, 0.3189, 0.2383, 0.3209, 0.2354, 0.394, 0.5668, 0.3946, 0.5703, 0.3948, 0.5706, 0.3952, 0.5678, 0.3943, 0.5724, 0.3952, 0.5678, 0.3948, 0.5706, 0.3948, 0.5736, 0.7907, 0.8088, 0.7536, 0.8098, 0.7479, 0.892, 0.7978, 0.8933, 0.7304, 0.7195, 0.7141, 0.7315, 0.7041, 0.7291, 0.7063, 0.7268, 0.6037, 0.6343, 0.624, 0.6311, 0.6296, 0.6321, 0.6179, 0.6435, 0.7448, 0.5966, 0.6758, 0.5883, 0.6665, 0.6842, 0.7214, 0.7109, 0.6861, 0.7595, 0.6934, 0.7519, 0.7001, 0.7571, 0.6999, 0.7616, 0.842, 0.6465, 0.8116, 0.6235, 0.8039, 0.6255, 0.8, 0.6597, 0.2619, 0.1865, 0.257, 0.173, 0.2579, 0.1731, 0.2542, 0.1884, 0.2374, 0.1546, 0.2599, 0.1703, 0.2584, 0.1708, 0.2567, 0.1579, 0.2583, 0.1723, 0.2584, 0.1724, 0.2584, 0.1724, 0.2584, 0.1724, 0.6441, 0.6009, 0.6349, 0.633, 0.6297, 0.6331, 0.6246, 0.5969, 0.2584, 0.1724, 0.2584, 0.1724, 0.2584, 0.1724, 0.2584, 0.1724, 0.2585, 0.1724, 0.2584, 0.1724, 0.2584, 0.1724, 0.2584, 0.1724, 0.7843, 0.8625, 0.7929, 0.7679, 0.7334, 0.7741, 0.6916, 0.8171, 0.8869, 0.8311, 0.8533, 0.7741, 0.7929, 0.7679, 0.7843, 0.8625, 0.872, 0.6955, 0.8533, 0.7741, 0.8869, 0.8311, 0.9417, 0.7683, 0.6459, 0.7453, 0.6916, 0.8171, 0.7334, 0.7741, 0.7159, 0.6915, 0.1702, 0.686, 0.1099, 0.6255, 0.1148, 0.6702, 0.1735, 0.7118, 0.4625, 0.6342, 0.3959, 0.642, 0.389, 0.6857, 0.4688, 0.6792, 0.3959, 0.642, 0.3166, 0.6971, 0.3105, 0.7285, 0.389, 0.6857, 0.1099, 0.6255, 0.0512, 0.6073, 0.03575, 0.6428, 0.1148, 0.6702, 0.2433, 0.6952, 0.1702, 0.686, 0.1735, 0.7118, 0.2415, 0.7202, 0.3166, 0.6971, 0.2433, 0.6952, 0.2415, 0.7202, 0.3105, 0.7285, 0.3337, 0.163, 0.2825, 0.1869, 0.3176, 0.2176, 0.4206, 0.2064, 0.3991, 0.1833, 0.3583, 0.1912, 0.3992, 0.2223, 0.3992, 0.2223, 0.3583, 0.1912, 0.3574, 0.2281, 0.3166, 0.1083, 0.3115, 0.04407, 0.2354, 0.06639, 0.259, 0.1199, 0.4206, 0.2064, 0.4465, 0.1655, 0.4096, 0.156, 0.3991, 0.1833, 0.3583, 0.1912, 0.3756, 0.159, 0.3337, 0.163, 0.3991, 0.1833, 0.3756, 0.159, 0.3583, 0.1912, 0.4286, 0.819, 0.4369, 0.8211, 0.452, 0.7623, 0.4415, 0.7582, 0.3237, 0.1269, 0.3166, 0.1083, 0.259, 0.1199, 0.2655, 0.1356, 0.3115, 0.04407, 0.3166, 0.1083, 0.3821, 0.1035, 0.3855, 0.04407, 0.3821, 0.1035, 0.4227, 0.111, 0.4366, 0.04846, 0.3855, 0.04407, 0.8, 0.1532, 0.8059, 0.1417, 0.7677, 0.1378, 0.7659, 0.1562, 0.8368, 0.1627, 0.8415, 0.1479, 0.8059, 0.1417, 0.8, 0.1532, 0.3821, 0.1035, 0.3791, 0.1251, 0.4183, 0.1322, 0.4227, 0.111, 0.4183, 0.1322, 0.4465, 0.1314, 0.4506, 0.1153, 0.4227, 0.111, 0.4227, 0.111, 0.4506, 0.1153, 0.4635, 0.05451, 0.4366, 0.04846, 0.7241, 0.1603, 0.7176, 0.1416, 0.6623, 0.159, 0.6728, 0.1841, 0.3273, 0.1443, 0.3237, 0.1269, 0.2655, 0.1356, 0.2719, 0.1617, 0.3554, 0.8443, 0.3936, 0.8482, 0.3963, 0.8359, 0.3571, 0.8287, 0.3166, 0.1083, 0.3237, 0.1269, 0.3791, 0.1251, 0.3821, 0.1035, 0.3237, 0.1269, 0.3273, 0.1443, 0.3773, 0.1406, 0.3791, 0.1251, 0.3936, 0.8482, 0.4292, 0.8543, 0.4246, 0.8351, 0.3963, 0.8359, 0.7176, 0.1416, 0.7241, 0.1603, 0.7659, 0.1562, 0.7677, 0.1378, 0.4246, 0.8351, 0.4292, 0.8543, 0.4369, 0.8211, 0.4286, 0.819, 0.3574, 0.2281, 0.3583, 0.1912, 0.3176, 0.2176, 0.4096, 0.156, 0.3756, 0.159, 0.3991, 0.1833, 0.4298, 0.2661, 0.4008, 0.2773, 0.401, 0.3472, 0.4464, 0.3419, 0.4008, 0.2773, 0.3399, 0.3003, 0.347, 0.3847, 0.401, 0.3472, 0.7152, 0.6437, 0.7096, 0.6359, 0.6446, 0.7737, 0.6735, 0.7878, 0.7152, 0.6437, 0.6735, 0.7878, 0.7167, 0.8068, 0.2579, 0.1728, 0.2582, 0.1726, 0.2585, 0.1725, 0.2585, 0.1727, 0.2585, 0.1727, 0.2585, 0.1725, 0.2587, 0.1718, 0.2589, 0.1711, 0.2575, 0.1712, 0.2579, 0.1718, 0.2579, 0.1724, 0.2575, 0.1725, 0.2582, 0.171, 0.2583, 0.1717, 0.2579, 0.1718, 0.2575, 0.1712, 0.2575, 0.1725, 0.2579, 0.1724, 0.2582, 0.1726, 0.2579, 0.1728, 0.2589, 0.1711, 0.2587, 0.1718, 0.2583, 0.1717, 0.2582, 0.171, 0.3583, 0.1912, 0.3337, 0.163, 0.3176, 0.2176, 0.3583, 0.1912, 0.3176, 0.2176, 0.3337, 0.163, 0.7413, 0.418, 0.6496, 0.4179, 0.6713, 0.4005, 0.7412, 0.4002, 0.8351, 0.4196, 0.7413, 0.418, 0.7412, 0.4002, 0.8148, 0.4017, 0.7699, 0.6406, 0.6947, 0.6358, 0.7407, 0.5872, 0.6844, 0.1891, 0.6643, 0.1907, 0.6865, 0.1386, 0.6993, 0.1435, 0.7828, 0.7383, 0.6945, 0.739, 0.6947, 0.6358, 0.7699, 0.6406, 0.6709, 0.2755, 0.6496, 0.2752, 0.6643, 0.1907, 0.6844, 0.1891, 0.6947, 0.6358, 0.695, 0.5528, 0.7407, 0.5872, 0.8359, 0.2769, 0.8164, 0.2768, 0.806, 0.1902, 0.8228, 0.1919, 0.8359, 0.2769, 0.8351, 0.4196, 0.8148, 0.4017, 0.8164, 0.2768, 0.8021, 0.139, 0.7819, 0.1422, 0.7441, 0.1101, 0.7444, 0.09113, 0.8228, 0.1919, 0.806, 0.1902, 0.7819, 0.1422, 0.8021, 0.139, 0.7812, 0.8815, 0.6946, 0.8813, 0.6945, 0.739, 0.7828, 0.7383, 0.6496, 0.4179, 0.6496, 0.2752, 0.6709, 0.2755, 0.6713, 0.4005, 0.6945, 0.739, 0.6091, 0.738, 0.6241, 0.64, 0.6947, 0.6358, 0.6122, 0.8815, 0.6091, 0.738, 0.6945, 0.739, 0.6946, 0.8813, 0.695, 0.5528, 0.6947, 0.6358, 0.6413, 0.5883, 0.6947, 0.6358, 0.6241, 0.64, 0.6413, 0.5883, 0.6993, 0.1435, 0.6865, 0.1386, 0.7444, 0.09113, 0.7441, 0.1101, 0.1823, 0.7374, 0.311, 0.7377, 0.311, 0.8379, 0.1821, 0.8375, 0.7351, 0.2562, 0.6099, 0.2309, 0.8574, 0.2309, 0.1923, 0.6785, 0.3013, 0.6787, 0.311, 0.7377, 0.1823, 0.7374, 0.3013, 0.6787, 0.1923, 0.6785, 0.2081, 0.6423, 0.2856, 0.6425, 0.2471, 0.6074, 0.2856, 0.6425, 0.2081, 0.6423, 0.2584, 0.1724, 0.2584, 0.1724, 0.2584, 0.1724, 0.2584, 0.1724, 0.2584, 0.1724, 0.2584, 0.1724, 0.2584, 0.1724, 0.2584, 0.1724, 0.2583, 0.1723, 0.2583, 0.1723, 0.2583, 0.1723, 0.2583, 0.1723, 0.2584, 0.1724, 0.2584, 0.1724, 0.2584, 0.1724, 0.2584, 0.1724, 0.2584, 0.1724, 0.2583, 0.1723, 0.2583, 0.1723, 0.2584, 0.1724, 0.2584, 0.1724, 0.2584, 0.1724, 0.2584, 0.1724, 0.2584, 0.1724, 0.7605, 0.1672, 0.7684, 0.1615, 0.9181, 0.3729, 0.9098, 0.3787, 0.7643, 0.1644, 0.7605, 0.1672, 0.9098, 0.3787, 0.9144, 0.3767, 0.2584, 0.1724, 0.2583, 0.1723, 0.2583, 0.1723, 0.2584, 0.1724, 0.7684, 0.1615, 0.7643, 0.1644, 0.9144, 0.3767, 0.9181, 0.3729, 0.2583, 0.1723, 0.2584, 0.1724, 0.2584, 0.1724, 0.2583, 0.1723, 0.2584, 0.1724, 0.2584, 0.1724, 0.2584, 0.1724, 0.6791, 0.04051, 0.6774, 0.04202, 0.7643, 0.1644, 0.7684, 0.1615, 0.6774, 0.04202, 0.6757, 0.04357, 0.7605, 0.1672, 0.7643, 0.1644, 0.6757, 0.04357, 0.6791, 0.04051, 0.7684, 0.1615, 0.7605, 0.1672, 0.9181, 0.3729, 0.9144, 0.3767, 0.9565, 0.4361, 0.9098, 0.3787, 0.9181, 0.3729, 0.9565, 0.4361, 0.9144, 0.3767, 0.9098, 0.3787, 0.9565, 0.4361, 0.6704, 0.03129, 0.6744, 0.03603, 0.6774, 0.04202, 0.6791, 0.04051, 0.6744, 0.03603, 0.6723, 0.03918, 0.6757, 0.04357, 0.6774, 0.04202, 0.6723, 0.03918, 0.6704, 0.03129, 0.6791, 0.04051, 0.6757, 0.04357, 0.6363, 0.5903, 0.6699, 0.5642, 0.6521, 0.7056, 0.6529, 0.6944, 0.2584, 0.1724, 0.2583, 0.1723, 0.2583, 0.1723, 0.2584, 0.1724, 0.2584, 0.1724, 0.2584, 0.1724, 0.2584, 0.1724, 0.2584, 0.1724, 0.2583, 0.1723, 0.2584, 0.1724, 0.2584, 0.1724, 0.2583, 0.1723, 0.841, 0.1687, 0.8521, 0.2785, 0.7534, 0.2157, 0.7449, 0.2136, 0.6244, 0.788, 0.6363, 0.5903, 0.6529, 0.6944, 0.6474, 0.6765, 0.6699, 0.5642, 0.6699, 0.7798, 0.6465, 0.6882, 0.6521, 0.7056, 0.6699, 0.7798, 0.6244, 0.788, 0.6474, 0.6765, 0.6465, 0.6882, 0.2584, 0.1724, 0.2584, 0.1724, 0.2584, 0.1724, 0.2584, 0.1724, 0.2584, 0.1724, 0.2584, 0.1724, 0.2584, 0.1724, 0.2584, 0.1724, 0.2584, 0.1724, 0.2584, 0.1724, 0.2584, 0.1724, 0.2584, 0.1724, 0.2584, 0.1724, 0.2584, 0.1724, 0.2584, 0.1724, 0.2584, 0.1724, 0.2584, 0.1724, 0.2584, 0.1724, 0.2584, 0.1724, 0.2584, 0.1724, 0.2584, 0.1724, 0.2584, 0.1724, 0.2584, 0.1724, 0.2584, 0.1724, 0.2584, 0.1724, 0.2584, 0.1724, 0.2584, 0.1724, 0.2584, 0.1724, 0.2584, 0.1724, 0.2584, 0.1724, 0.2584, 0.1724, 0.2584, 0.1724, 0.2583, 0.1723, 0.2583, 0.1723, 0.2583, 0.1723, 0.2583, 0.1723, 0.2583, 0.1723, 0.2584, 0.1724, 0.2584, 0.1724, 0.2583, 0.1723, 0.2584, 0.1724, 0.2583, 0.1723, 0.2583, 0.1723, 0.2584, 0.1724, 0.2584, 0.1724, 0.2584, 0.1724, 0.2584, 0.1724, 0.2584, 0.1724, 0.2583, 0.1723, 0.2584, 0.1724, 0.2584, 0.1724, 0.2583, 0.1723, 0.2583, 0.1723, 0.2584, 0.1724, 0.2584, 0.1724, 0.2583, 0.1723, 0.2584, 0.1724, 0.2583, 0.1723, 0.2583, 0.1723, 0.2584, 0.1724, 0.2584, 0.1724, 0.2584, 0.1724, 0.2584, 0.1724, 0.2584, 0.1724, 0.7545, 0.2208, 0.7449, 0.2136, 0.7534, 0.2157, 0.7623, 0.2229, 0.6505, 0.2518, 0.6461, 0.1687, 0.7545, 0.2208, 0.7623, 0.2229, 0.8521, 0.2785, 0.6505, 0.2518, 0.7623, 0.2229, 0.7534, 0.2157, 0.6461, 0.1687, 0.841, 0.1687, 0.7449, 0.2136, 0.7545, 0.2208, 0.759, 0.6426, 0.76, 0.6425, 0.7613, 0.61, 0.7607, 0.6106, 0.7586, 0.644, 0.7611, 0.6435, 0.7622, 0.6116, 0.7608, 0.6115, 0.76, 0.6425, 0.7559, 0.6433, 0.7592, 0.6106, 0.7613, 0.61, 0.7611, 0.6435, 0.7579, 0.6428, 0.7601, 0.6112, 0.7622, 0.6116, 0.7579, 0.6428, 0.759, 0.6426, 0.7607, 0.6106, 0.7601, 0.6112, 0.7559, 0.6433, 0.7586, 0.644, 0.7608, 0.6115, 0.7592, 0.6106, 0.759, 0.6426, 0.7607, 0.6106, 0.7613, 0.61, 0.76, 0.6425, 0.7611, 0.6435, 0.7622, 0.6116, 0.7601, 0.6112, 0.7579, 0.6428, 0.7579, 0.6428, 0.7601, 0.6112, 0.7607, 0.6106, 0.759, 0.6426, 0.76, 0.6425, 0.7613, 0.61, 0.7592, 0.6106, 0.7559, 0.6433, 0.7586, 0.644, 0.7608, 0.6115, 0.7622, 0.6116, 0.7611, 0.6435, 0.7559, 0.6433, 0.7592, 0.6106, 0.7608, 0.6115, 0.7586, 0.644, 0.3681, 0.8955, 0.132, 0.6079, 0.07888, 0.6858, 0.2813, 0.9325, 0.2813, 0.9325, 0.07888, 0.6858, 0.08019, 0.8187, 0.1512, 0.9053, 0.132, 0.6079, 0.3681, 0.8955, 0.4157, 0.8222, 0.2133, 0.5755, 0.2133, 0.5755, 0.4157, 0.8222, 0.4159, 0.688, 0.3449, 0.6015, 0.6947, 0.229, 0.6795, 0.1954, 0.6508, 0.1986, 0.6562, 0.2332, 0.948, 0.365, 0.9428, 0.3303, 0.9117, 0.3302, 0.9063, 0.3648, 0.6562, 0.2332, 0.6508, 0.1986, 0.6197, 0.1987, 0.6145, 0.2333, 0.138, 0.3426, 0.1501, 0.3767, 0.1703, 0.3748, 0.165, 0.3401, 0.2213, 0.7518, 0.2214, 0.7619, 0.2468, 0.7595, 0.2468, 0.7494, 0.6277, 0.6969, 0.6277, 0.6868, 0.5884, 0.6869, 0.5884, 0.697, 0.9033, 0.8213, 0.9033, 0.8112, 0.864, 0.8111, 0.8639, 0.8212, 0.6641, 0.6929, 0.6641, 0.6828, 0.6277, 0.6868, 0.6277, 0.6969, 0.2799, 0.7493, 0.28, 0.7594, 0.3183, 0.7629, 0.3183, 0.7528, 0.2577, 0.7013, 0.2577, 0.6912, 0.2213, 0.6874, 0.2213, 0.6975, 0.7612, 0.8191, 0.7612, 0.809, 0.7229, 0.8125, 0.7229, 0.8226, 0.7229, 0.8226, 0.7229, 0.8125, 0.6898, 0.8124, 0.6897, 0.8225, 0.2468, 0.7494, 0.2468, 0.7595, 0.28, 0.7594, 0.2799, 0.7493, 0.6897, 0.8225, 0.6898, 0.8124, 0.6643, 0.81, 0.6643, 0.8201, 0.343, 0.6649, 0.3374, 0.6672, 0.3374, 0.6787, 0.343, 0.6808, 0.3318, 0.32, 0.3374, 0.3177, 0.3374, 0.3061, 0.3318, 0.3039, 0.4161, 0.2621, 0.4143, 0.2561, 0.4046, 0.256, 0.4027, 0.2621, 0.2143, 0.1712, 0.2124, 0.1651, 0.2027, 0.1652, 0.2009, 0.1712, 0.2001, 0.34, 0.1964, 0.3747, 0.2267, 0.3775, 0.2407, 0.3436, 0.1764, 0.2677, 0.1816, 0.2331, 0.1529, 0.2301, 0.1379, 0.2637, 0.7976, 0.3626, 0.7836, 0.3288, 0.7533, 0.3315, 0.757, 0.3663, 0.757, 0.3663, 0.7533, 0.3315, 0.7272, 0.3314, 0.7219, 0.3662, 0.165, 0.3401, 0.1703, 0.3748, 0.1964, 0.3747, 0.2001, 0.34, 0.7219, 0.3662, 0.7272, 0.3314, 0.707, 0.3296, 0.6949, 0.3637, 0.6346, 0.1721, 0.6307, 0.1151, 0.619, 0.1164, 0.6205, 0.1736, 0.938, 0.3166, 0.9368, 0.2594, 0.9242, 0.2593, 0.9227, 0.3166, 0.6205, 0.1736, 0.619, 0.1164, 0.6064, 0.1164, 0.6052, 0.1737, 0.1448, 0.4229, 0.148, 0.48, 0.1562, 0.4793, 0.1547, 0.422, 0.3254, 0.6646, 0.3198, 0.6668, 0.3198, 0.6785, 0.3254, 0.6808, 0.3753, 0.3455, 0.3809, 0.3434, 0.3809, 0.3319, 0.3752, 0.3296, 0.2864, 0.2629, 0.2851, 0.2568, 0.2769, 0.2567, 0.2751, 0.2628, 0.1672, 0.6559, 0.1691, 0.662, 0.1772, 0.662, 0.1785, 0.6559, 0.3374, 0.3288, 0.3415, 0.3241, 0.3374, 0.3177, 0.3318, 0.32, 0.3254, 0.6808, 0.3198, 0.6785, 0.3157, 0.6849, 0.3197, 0.6896, 0.85, 0.1834, 0.9485, 0.1451, 0.887, 0.07005, 0.8302, 0.1592, 0.3553, 0.1863, 0.3348, 0.08191, 0.2644, 0.11, 0.3325, 0.1954, 0.8367, 0.2415, 0.9071, 0.3249, 0.9484, 0.2613, 0.85, 0.2209, 0.3325, 0.1954, 0.2644, 0.11, 0.2183, 0.1775, 0.3177, 0.2172, 0.1676, 0.422, 0.1669, 0.4792, 0.1792, 0.4804, 0.1825, 0.4233, 0.1671, 0.208, 0.1683, 0.1508, 0.1566, 0.1495, 0.153, 0.2065, 0.7497, 0.3164, 0.7464, 0.2593, 0.734, 0.2605, 0.7348, 0.3177, 0.7348, 0.3177, 0.734, 0.2605, 0.7234, 0.2604, 0.7219, 0.3177, 0.1547, 0.422, 0.1562, 0.4793, 0.1669, 0.4792, 0.1676, 0.422, 0.7219, 0.3177, 0.7234, 0.2604, 0.7152, 0.2597, 0.712, 0.3168, 0.09159, 0.8577, 0.1668, 0.8897, 0.3423, 0.6759, 0.2962, 0.6084, 0.1668, 0.8897, 0.2796, 0.8661, 0.3411, 0.7911, 0.3423, 0.6759, 0.2962, 0.6084, 0.2258, 0.5803, 0.05032, 0.7941, 0.09159, 0.8577, 0.2258, 0.5803, 0.1117, 0.6028, 0.05015, 0.6778, 0.05032, 0.7941, 0.7561, 0.22, 0.6576, 0.2584, 0.7191, 0.3334, 0.776, 0.2442, 0.85, 0.2209, 0.9484, 0.2613, 0.9485, 0.1451, 0.85, 0.1834, 0.3177, 0.2172, 0.2183, 0.1775, 0.2195, 0.2927, 0.318, 0.2543, 0.3921, 0.1936, 0.4489, 0.1044, 0.3348, 0.08191, 0.3553, 0.1863, 0.776, 0.2442, 0.7191, 0.3334, 0.8319, 0.3569, 0.8124, 0.2518, 0.8124, 0.2518, 0.8319, 0.3569, 0.9071, 0.3249, 0.8367, 0.2415, 0.0969, 0.2424, 0.09699, 0.2716, 0.128, 0.2687, 0.1279, 0.2395, 0.6274, 0.2048, 0.6273, 0.1756, 0.5794, 0.1757, 0.5795, 0.205, 0.9631, 0.3565, 0.9631, 0.3272, 0.9152, 0.3271, 0.9151, 0.3563, 0.6718, 0.1999, 0.6717, 0.1707, 0.6273, 0.1756, 0.6274, 0.2048, 0.1683, 0.2393, 0.1684, 0.2686, 0.2151, 0.2728, 0.215, 0.2436, 0.1414, 0.2393, 0.1413, 0.2101, 0.09693, 0.2055, 0.09702, 0.2347, 0.7899, 0.3538, 0.79, 0.3245, 0.7433, 0.3288, 0.7432, 0.358, 0.7432, 0.358, 0.7433, 0.3288, 0.7029, 0.3287, 0.7028, 0.3579, 0.1279, 0.2395, 0.128, 0.2687, 0.1684, 0.2686, 0.1683, 0.2393, 0.7028, 0.3579, 0.7029, 0.3287, 0.6718, 0.3257, 0.6718, 0.355, 0.3789, 0.3564, 0.3646, 0.362, 0.3646, 0.3813, 0.379, 0.3871, 0.6439, 0.1845, 0.6391, 0.169, 0.623, 0.1691, 0.6183, 0.1845, 0.7651, 0.3528, 0.7795, 0.3469, 0.7795, 0.3276, 0.7652, 0.322, 0.1708, 0.336, 0.1755, 0.3516, 0.189, 0.3515, 0.1924, 0.3359, 0.379, 0.3871, 0.3646, 0.3813, 0.3578, 0.3918, 0.3681, 0.404, 0.8171, 0.3829, 0.8315, 0.3775, 0.8315, 0.3584, 0.817, 0.3525, 0.8851, 0.2932, 0.8803, 0.2777, 0.8643, 0.2777, 0.8594, 0.2932, 0.776, 0.3696, 0.7863, 0.3575, 0.7795, 0.3469, 0.7651, 0.3528, 0.4001, 0.3564, 0.3857, 0.3623, 0.3857, 0.3814, 0.4001, 0.3868, 0.7286, 0.2942, 0.7253, 0.2786, 0.7117, 0.2786, 0.707, 0.2942])
me_cube.materials.append(mat_material)
me_cube.use_remesh_preserve_volume = False
me_cube.use_remesh_preserve_attributes = False
me_cube.use_mirror_vertex_groups = False
me_cube.update()
arm_armature = bpy.data.armatures.new('Armature')  # bones are not reproduced

# ---- objects
ob_armature = bpy.data.objects.new('Armature', arm_armature)
ob_death = bpy.data.objects.new('Death', None)
ob_knightmesh = bpy.data.objects.new('KnightMesh', me_cube)
ob_camera = bpy.data.objects.new('Camera', cam_camera)

# ---- transforms, parenting, visibility, modifiers, constraints
ob_armature.location = (0.0, 0.0, 0.0)
ob_armature.scale = (0.3014, 0.3014, 0.3014)
ob_armature.show_in_front = True
ob_armature.lineart.crease_threshold = 0.0
ob_death.parent = ob_armature
ob_death.matrix_parent_inverse = Matrix(((2.097, -0.3281, -2.55, 4.229), (-2.567, -0.4481, -2.053, 1.67), (-0.1414, 3.271, -0.5371, 1.824), (0.0, 0.0, 0.0, 1.0)))
ob_death.location = (0.967, 0.03451, 0.9136)
ob_death.empty_display_type = 'SPHERE'
ob_death.empty_image_offset = (0.0, 0.0)
ob_death.lineart.crease_threshold = 0.0
_c = ob_death.constraints.new('CHILD_OF'); _c.name = 'Child Of'
_c.target = ob_armature
_c.subtarget = 'hand_r'
_c.set_inverse_pending = False
ob_knightmesh.parent = ob_armature
ob_knightmesh.matrix_parent_inverse = Matrix(((3.318, 0.0, 0.0, 0.0), (0.0, 3.318, 0.0, 0.0), (0.0, 0.0, 3.318, 0.0), (0.0, 0.0, 0.0, 1.0)))
ob_knightmesh.location = (0.0, 0.0, 0.0)
ob_knightmesh.lock_rotations_4d = False
ob_knightmesh.empty_display_type = 'ARROWS'
ob_knightmesh.lineart.crease_threshold = 0.0
_vg = ob_knightmesh.vertex_groups.new(name='hand_r')
_vg.add([26, 27, 38, 39, 64, 65, 73, 74, 83, 84, 90, 91, 307, 308, 309, 310, 311, 312, 313, 314, 315, 316, 317, 318, 319, 320, 321, 322, 323, 324, 325, 326, 327, 328, 329, 330, 331, 332, 333, 334, 335, 336, 337, 338, 339, 340, 341, 342, 343, 344, 345, 346, 347, 348, 349, 350, 351, 352, 353, 354, 355], 1.0, 'REPLACE')
_vg = ob_knightmesh.vertex_groups.new(name='arm_top_r')
_vg.add([12, 13, 32, 33, 46, 47, 58, 59, 75, 76, 85, 89], 1.0, 'REPLACE')
_vg = ob_knightmesh.vertex_groups.new(name='arm_bot_r')
_vg.add([44, 45, 71, 72, 86, 87, 121, 122, 123, 124, 125, 126], 1.0, 'REPLACE')
_vg = ob_knightmesh.vertex_groups.new(name='neck')
_vg.add([99, 100, 101, 102, 103, 104, 105, 106, 107, 108, 109, 110, 111, 112, 113, 114, 115, 116, 117, 118, 242, 243, 244, 245, 246, 247, 248, 249, 250, 251, 252, 253, 254, 255, 256, 257, 258, 259, 260, 261, 262, 263, 264, 265, 266, 267, 268, 269, 270, 271, 272, 273, 274], 1.0, 'REPLACE')
_vg = ob_knightmesh.vertex_groups.new(name='foot_r')
_vg.add([14, 15, 16, 17, 18, 19, 23, 24, 25, 28, 29, 34, 35, 49, 66, 68], 1.0, 'REPLACE')
_vg = ob_knightmesh.vertex_groups.new(name='foot_l')
_vg.add([145, 146, 147, 148, 149, 150, 154, 155, 156, 161, 162, 167, 168, 184, 201, 203], 1.0, 'REPLACE')
_vg = ob_knightmesh.vertex_groups.new(name='leg_bot_r')
_vg.add([22, 40, 41, 42, 43, 69, 356, 357, 358, 359, 360, 361], 1.0, 'REPLACE')
_vg = ob_knightmesh.vertex_groups.new(name='leg_bot_l')
_vg.add([153, 173, 174, 175, 176, 204, 362, 363, 364, 365, 366, 367], 1.0, 'REPLACE')
_vg = ob_knightmesh.vertex_groups.new(name='leg_top_r')
_vg.add([3, 11, 20, 21, 30, 31, 36, 37, 48, 50, 51, 52, 53, 77, 79], 1.0, 'REPLACE')
_vg = ob_knightmesh.vertex_groups.new(name='leg_top_l')
_vg.add([130, 138, 151, 152, 163, 164, 169, 170, 183, 185, 186, 187, 188, 215, 217], 1.0, 'REPLACE')
_vg = ob_knightmesh.vertex_groups.new(name='pelvis')
_vg.add([1, 2, 54, 55, 56, 57, 67, 70, 82, 95, 96, 97, 98, 119, 120, 128, 129, 141, 142, 181, 182, 189, 190, 191, 192, 202, 205, 206, 220, 236, 237, 238, 239, 240, 241, 275, 276, 277, 278], 1.0, 'REPLACE')
_vg = ob_knightmesh.vertex_groups.new(name='spine')
_vg.add([60, 61, 62, 63, 88, 195, 196, 197, 198, 213, 214, 226], 1.0, 'REPLACE')
_vg = ob_knightmesh.vertex_groups.new(name='chest')
_vg.add([0, 4, 7, 8, 9, 10, 78, 80, 92, 93, 94, 127, 131, 134, 135, 136, 137, 139, 140, 157, 158, 216, 218, 230, 231, 232, 233, 234, 235], 1.0, 'REPLACE')
_vg = ob_knightmesh.vertex_groups.new(name='shoulder_r')
_vg.add([5, 6, 81], 1.0, 'REPLACE')
_vg = ob_knightmesh.vertex_groups.new(name='shoulder_l')
_vg.add([132, 133, 219], 1.0, 'REPLACE')
_vg = ob_knightmesh.vertex_groups.new(name='arm_top_l')
_vg.add([143, 144, 165, 166, 179, 180, 193, 194, 211, 212, 223, 227], 1.0, 'REPLACE')
_vg = ob_knightmesh.vertex_groups.new(name='arm_bot_l')
_vg.add([177, 178, 207, 208, 224, 225, 279, 280, 281, 282, 283, 284], 1.0, 'REPLACE')
_vg = ob_knightmesh.vertex_groups.new(name='hand_l')
_vg.add([159, 160, 171, 172, 199, 200, 209, 210, 221, 222, 228, 229, 285, 286, 287, 288, 289, 290, 291, 292, 293, 294, 295, 296, 297, 298, 299, 300, 301, 302, 303, 304, 305, 306], 1.0, 'REPLACE')
_vg = ob_knightmesh.vertex_groups.new(name='Root')
_vg = ob_knightmesh.vertex_groups.new(name='hip_l')
_vg = ob_knightmesh.vertex_groups.new(name='hip_r')
_vg = ob_knightmesh.vertex_groups.new(name='Grail')
_vg.add([368, 369, 370, 371, 372, 373, 374, 375, 376, 377, 378, 379, 380, 381, 382, 383, 384, 385, 386, 387, 388, 389, 390, 391, 392, 393, 394, 395, 396, 397, 398, 399, 400, 401, 402, 403, 404, 405, 406, 407, 408, 409, 410, 411, 412, 413, 414, 415, 416, 417, 418, 419, 420, 421, 422, 423, 424, 425, 426, 427, 428, 429, 430, 431, 432, 433, 434, 435, 436, 437, 438, 439, 440, 441, 442, 443, 444, 445, 446, 447], 1.0, 'REPLACE')
_m = ob_knightmesh.modifiers.new('Armature', 'ARMATURE')
_m.object = ob_armature
ob_camera.location = (7.481, -6.508, 5.344)
ob_camera.rotation_euler = (1.109, 0.01082, 0.8149)
ob_camera.lock_rotations_4d = False
ob_camera.empty_display_type = 'ARROWS'
ob_camera.color = (0.0, 0.0, 0.0, 0.0)
ob_camera.display_type = 'WIRE'
ob_camera.lineart.crease_threshold = 0.0

# ---- collection membership
col_collection_1.objects.link(ob_armature)
col_collection_1.objects.link(ob_death)
col_collection_1.objects.link(ob_knightmesh)
col_collection_1.objects.link(ob_camera)

# ---- scene / render settings (as saved in the file)
scene.camera = ob_camera
scene.frame_start = 0; scene.frame_end = 230; scene.frame_set(193)
scene.render.engine = 'BLENDER_EEVEE_NEXT'
scene.render.image_settings.color_mode = 'RGB'
scene.render.image_settings.compression = 90
scene.render.resolution_percentage = 50
scene.render.dither_intensity = 0.0
scene.cycles.use_denoising = False
scene.cycles.samples = 10
scene.cycles.sampling_pattern = 'TABULATED_SOBOL'
scene.cycles.light_sampling_threshold = 0.0
scene.cycles.use_adaptive_sampling = False
scene.cycles.use_light_tree = False
scene.cycles.blur_glossy = 0.0
scene.cycles.volume_bounces = 1
scene.cycles.pixel_filter_type = 'GAUSSIAN'
scene.cycles.sample_clamp_indirect = 0.0
scene.view_settings.view_transform = 'Standard'
bpy.context.view_layer.update()

# ---- added for rendering (the .blend has no usable light): sun
light_auto_sun = bpy.data.lights.new('AutoSun', 'SUN')
light_auto_sun.energy = 3.0
light_auto_sun.angle = 0.0523599
ob_auto_sun = bpy.data.objects.new('AutoSun', light_auto_sun)
scene.collection.objects.link(ob_auto_sun)
ob_auto_sun.rotation_euler = (0.872665, 0.174533, 0.523599)
bpy.context.view_layer.update()
